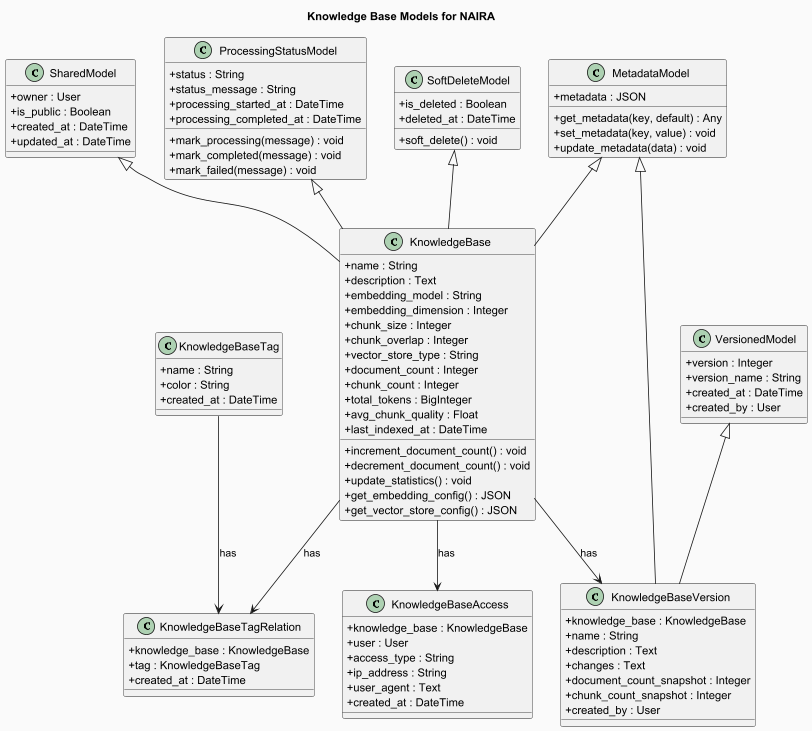

The diagram above was rendered by PlantUML. Its source (embedded in the PNG):
@startuml
skinparam backgroundColor #FAFAFA
skinparam classAttributeIconSize 0
skinparam classFontSize 14
skinparam classFontColor #000000

title Knowledge Base Models for NAIRA

' --- Base Classes ---
class SharedModel {
  + owner : User
  + is_public : Boolean
  + created_at : DateTime
  + updated_at : DateTime
}

class ProcessingStatusModel {
  + status : String
  + status_message : String
  + processing_started_at : DateTime
  + processing_completed_at : DateTime
  + mark_processing(message) : void
  + mark_completed(message) : void
  + mark_failed(message) : void
}

class MetadataModel {
  + metadata : JSON
  + get_metadata(key, default) : Any
  + set_metadata(key, value) : void
  + update_metadata(data) : void
}

class VersionedModel {
  + version : Integer
  + version_name : String
  + created_at : DateTime
  + created_by : User
}

class SoftDeleteModel {
  + is_deleted : Boolean
  + deleted_at : DateTime
  + soft_delete() : void
}

' --- KnowledgeBase Class ---
class KnowledgeBase {
  + name : String
  + description : Text
  + embedding_model : String
  + embedding_dimension : Integer
  + chunk_size : Integer
  + chunk_overlap : Integer
  + vector_store_type : String
  + document_count : Integer
  + chunk_count : Integer
  + total_tokens : BigInteger
  + avg_chunk_quality : Float
  + last_indexed_at : DateTime
  + increment_document_count() : void
  + decrement_document_count() : void
  + update_statistics() : void
  + get_embedding_config() : JSON
  + get_vector_store_config() : JSON
}

' --- KnowledgeBaseTag Class ---
class KnowledgeBaseTag {
  + name : String
  + color : String
  + created_at : DateTime
}

' --- KnowledgeBaseTagRelation Class ---
class KnowledgeBaseTagRelation {
  + knowledge_base : KnowledgeBase
  + tag : KnowledgeBaseTag
  + created_at : DateTime
}

' --- KnowledgeBaseAccess Class ---
class KnowledgeBaseAccess {
  + knowledge_base : KnowledgeBase
  + user : User
  + access_type : String
  + ip_address : String
  + user_agent : Text
  + created_at : DateTime
}

' --- KnowledgeBaseVersion Class ---
class KnowledgeBaseVersion {
  + knowledge_base : KnowledgeBase
  + name : String
  + description : Text
  + changes : Text
  + document_count_snapshot : Integer
  + chunk_count_snapshot : Integer
  + created_by : User
}

' --- Relationships ---
SharedModel <|-- KnowledgeBase
ProcessingStatusModel <|-- KnowledgeBase
MetadataModel <|-- KnowledgeBase
SoftDeleteModel <|-- KnowledgeBase
VersionedModel <|-- KnowledgeBaseVersion
MetadataModel <|-- KnowledgeBaseVersion

KnowledgeBase --> KnowledgeBaseTagRelation : has
KnowledgeBaseTag --> KnowledgeBaseTagRelation : has
KnowledgeBase --> KnowledgeBaseAccess : has
KnowledgeBase --> KnowledgeBaseVersion : has

@enduml